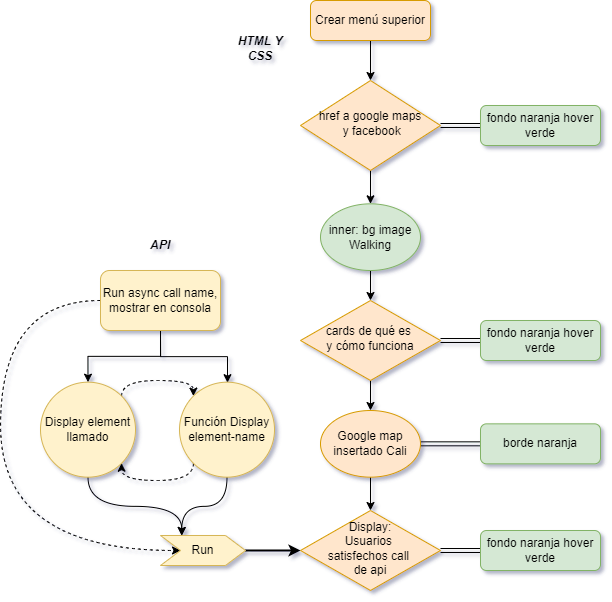

The diagram above was exported from draw.io. Its source (the exported page's mxGraphModel, read from the mxfile embedded in the PNG):
<mxGraphModel dx="1203" dy="714" grid="1" gridSize="10" guides="1" tooltips="1" connect="1" arrows="1" fold="1" page="1" pageScale="1" pageWidth="827" pageHeight="1169" math="0" shadow="0">
  <root>
    <mxCell id="WIyWlLk6GJQsqaUBKTNV-0" />
    <mxCell id="WIyWlLk6GJQsqaUBKTNV-1" parent="WIyWlLk6GJQsqaUBKTNV-0" />
    <mxCell id="kNyfFpMqhtUr5mIINWIp-25" style="edgeStyle=orthogonalEdgeStyle;curved=1;rounded=0;orthogonalLoop=1;jettySize=auto;html=1;exitX=0.5;exitY=1;exitDx=0;exitDy=0;entryX=0.5;entryY=0;entryDx=0;entryDy=0;strokeWidth=1;" edge="1" parent="WIyWlLk6GJQsqaUBKTNV-1" source="WIyWlLk6GJQsqaUBKTNV-3" target="WIyWlLk6GJQsqaUBKTNV-6">
      <mxGeometry relative="1" as="geometry" />
    </mxCell>
    <mxCell id="WIyWlLk6GJQsqaUBKTNV-3" value="Crear menú superior" style="rounded=1;whiteSpace=wrap;html=1;fontSize=12;glass=0;strokeWidth=1;shadow=0;fillColor=#ffe6cc;strokeColor=#d79b00;" parent="WIyWlLk6GJQsqaUBKTNV-1" vertex="1">
      <mxGeometry x="450" y="80" width="120" height="40" as="geometry" />
    </mxCell>
    <mxCell id="kNyfFpMqhtUr5mIINWIp-1" style="edgeStyle=orthogonalEdgeStyle;rounded=0;orthogonalLoop=1;jettySize=auto;html=1;exitX=1;exitY=0.5;exitDx=0;exitDy=0;entryX=0;entryY=0.5;entryDx=0;entryDy=0;shape=link;strokeWidth=1;" edge="1" parent="WIyWlLk6GJQsqaUBKTNV-1" source="WIyWlLk6GJQsqaUBKTNV-6" target="WIyWlLk6GJQsqaUBKTNV-7">
      <mxGeometry relative="1" as="geometry" />
    </mxCell>
    <mxCell id="kNyfFpMqhtUr5mIINWIp-3" style="edgeStyle=orthogonalEdgeStyle;rounded=0;orthogonalLoop=1;jettySize=auto;html=1;exitX=0.5;exitY=1;exitDx=0;exitDy=0;entryX=0.5;entryY=0;entryDx=0;entryDy=0;" edge="1" parent="WIyWlLk6GJQsqaUBKTNV-1" source="WIyWlLk6GJQsqaUBKTNV-6" target="kNyfFpMqhtUr5mIINWIp-2">
      <mxGeometry relative="1" as="geometry" />
    </mxCell>
    <mxCell id="WIyWlLk6GJQsqaUBKTNV-6" value="href a google maps&lt;br&gt;&amp;nbsp;y facebook" style="rhombus;whiteSpace=wrap;html=1;shadow=0;fontFamily=Helvetica;fontSize=12;align=center;strokeWidth=1;spacing=6;spacingTop=-4;fillColor=#ffe6cc;strokeColor=#d79b00;" parent="WIyWlLk6GJQsqaUBKTNV-1" vertex="1">
      <mxGeometry x="440" y="160" width="140" height="90" as="geometry" />
    </mxCell>
    <mxCell id="WIyWlLk6GJQsqaUBKTNV-7" value="fondo naranja hover verde" style="rounded=1;whiteSpace=wrap;html=1;fontSize=12;glass=0;strokeWidth=1;shadow=0;fillColor=#d5e8d4;strokeColor=#82b366;" parent="WIyWlLk6GJQsqaUBKTNV-1" vertex="1">
      <mxGeometry x="620" y="185" width="120" height="40" as="geometry" />
    </mxCell>
    <mxCell id="kNyfFpMqhtUr5mIINWIp-6" style="edgeStyle=orthogonalEdgeStyle;rounded=0;orthogonalLoop=1;jettySize=auto;html=1;exitX=0.5;exitY=1;exitDx=0;exitDy=0;entryX=0.5;entryY=0;entryDx=0;entryDy=0;" edge="1" parent="WIyWlLk6GJQsqaUBKTNV-1" source="WIyWlLk6GJQsqaUBKTNV-10" target="kNyfFpMqhtUr5mIINWIp-5">
      <mxGeometry relative="1" as="geometry" />
    </mxCell>
    <mxCell id="kNyfFpMqhtUr5mIINWIp-9" style="edgeStyle=orthogonalEdgeStyle;rounded=0;orthogonalLoop=1;jettySize=auto;html=1;exitX=1;exitY=0.5;exitDx=0;exitDy=0;entryX=0;entryY=0.5;entryDx=0;entryDy=0;shape=link;strokeWidth=1;" edge="1" parent="WIyWlLk6GJQsqaUBKTNV-1" source="WIyWlLk6GJQsqaUBKTNV-10" target="WIyWlLk6GJQsqaUBKTNV-12">
      <mxGeometry relative="1" as="geometry" />
    </mxCell>
    <mxCell id="WIyWlLk6GJQsqaUBKTNV-10" value="cards de qué es &lt;br&gt;y cómo funciona" style="rhombus;whiteSpace=wrap;html=1;shadow=0;fontFamily=Helvetica;fontSize=12;align=center;strokeWidth=1;spacing=6;spacingTop=-4;fillColor=#ffe6cc;strokeColor=#d79b00;" parent="WIyWlLk6GJQsqaUBKTNV-1" vertex="1">
      <mxGeometry x="440" y="380" width="140" height="80" as="geometry" />
    </mxCell>
    <mxCell id="WIyWlLk6GJQsqaUBKTNV-12" value="fondo naranja hover verde" style="rounded=1;whiteSpace=wrap;html=1;fontSize=12;glass=0;strokeWidth=1;shadow=0;fillColor=#d5e8d4;strokeColor=#82b366;" parent="WIyWlLk6GJQsqaUBKTNV-1" vertex="1">
      <mxGeometry x="620" y="400" width="120" height="40" as="geometry" />
    </mxCell>
    <mxCell id="kNyfFpMqhtUr5mIINWIp-4" style="edgeStyle=orthogonalEdgeStyle;rounded=0;orthogonalLoop=1;jettySize=auto;html=1;exitX=0.5;exitY=1;exitDx=0;exitDy=0;entryX=0.5;entryY=0;entryDx=0;entryDy=0;" edge="1" parent="WIyWlLk6GJQsqaUBKTNV-1" source="kNyfFpMqhtUr5mIINWIp-2" target="WIyWlLk6GJQsqaUBKTNV-10">
      <mxGeometry relative="1" as="geometry" />
    </mxCell>
    <mxCell id="kNyfFpMqhtUr5mIINWIp-2" value="inner: bg image Walking" style="ellipse;whiteSpace=wrap;html=1;fillColor=#d5e8d4;strokeColor=#82b366;" vertex="1" parent="WIyWlLk6GJQsqaUBKTNV-1">
      <mxGeometry x="460" y="283.33" width="100" height="66.67" as="geometry" />
    </mxCell>
    <mxCell id="kNyfFpMqhtUr5mIINWIp-8" style="edgeStyle=orthogonalEdgeStyle;rounded=0;orthogonalLoop=1;jettySize=auto;html=1;exitX=0.5;exitY=1;exitDx=0;exitDy=0;entryX=0.5;entryY=0;entryDx=0;entryDy=0;" edge="1" parent="WIyWlLk6GJQsqaUBKTNV-1" source="kNyfFpMqhtUr5mIINWIp-5" target="kNyfFpMqhtUr5mIINWIp-7">
      <mxGeometry relative="1" as="geometry" />
    </mxCell>
    <mxCell id="kNyfFpMqhtUr5mIINWIp-30" style="edgeStyle=orthogonalEdgeStyle;curved=1;rounded=0;orthogonalLoop=1;jettySize=auto;html=1;exitX=1;exitY=0.5;exitDx=0;exitDy=0;entryX=0;entryY=0.5;entryDx=0;entryDy=0;strokeWidth=1;shape=link;" edge="1" parent="WIyWlLk6GJQsqaUBKTNV-1" source="kNyfFpMqhtUr5mIINWIp-5" target="kNyfFpMqhtUr5mIINWIp-28">
      <mxGeometry relative="1" as="geometry" />
    </mxCell>
    <mxCell id="kNyfFpMqhtUr5mIINWIp-5" value="Google map insertado Cali" style="ellipse;whiteSpace=wrap;html=1;fillColor=#ffe6cc;strokeColor=#d79b00;" vertex="1" parent="WIyWlLk6GJQsqaUBKTNV-1">
      <mxGeometry x="460" y="490" width="100" height="66.67" as="geometry" />
    </mxCell>
    <mxCell id="kNyfFpMqhtUr5mIINWIp-31" style="edgeStyle=orthogonalEdgeStyle;curved=1;rounded=0;orthogonalLoop=1;jettySize=auto;html=1;exitX=1;exitY=0.5;exitDx=0;exitDy=0;entryX=0;entryY=0.5;entryDx=0;entryDy=0;strokeWidth=1;shape=link;" edge="1" parent="WIyWlLk6GJQsqaUBKTNV-1" source="kNyfFpMqhtUr5mIINWIp-7" target="kNyfFpMqhtUr5mIINWIp-29">
      <mxGeometry relative="1" as="geometry" />
    </mxCell>
    <mxCell id="kNyfFpMqhtUr5mIINWIp-7" value="Display:&lt;br&gt;Usuarios &lt;br&gt;satisfechos call &lt;br&gt;de api" style="rhombus;whiteSpace=wrap;html=1;shadow=0;fontFamily=Helvetica;fontSize=12;align=center;strokeWidth=1;spacing=6;spacingTop=-4;fillColor=#ffe6cc;strokeColor=#d79b00;" vertex="1" parent="WIyWlLk6GJQsqaUBKTNV-1">
      <mxGeometry x="440" y="590" width="140" height="80" as="geometry" />
    </mxCell>
    <mxCell id="kNyfFpMqhtUr5mIINWIp-13" style="edgeStyle=orthogonalEdgeStyle;rounded=0;orthogonalLoop=1;jettySize=auto;html=1;exitX=0.5;exitY=1;exitDx=0;exitDy=0;entryX=0.5;entryY=0;entryDx=0;entryDy=0;" edge="1" parent="WIyWlLk6GJQsqaUBKTNV-1" source="kNyfFpMqhtUr5mIINWIp-10" target="kNyfFpMqhtUr5mIINWIp-11">
      <mxGeometry relative="1" as="geometry" />
    </mxCell>
    <mxCell id="kNyfFpMqhtUr5mIINWIp-14" style="edgeStyle=orthogonalEdgeStyle;rounded=0;orthogonalLoop=1;jettySize=auto;html=1;exitX=0.5;exitY=1;exitDx=0;exitDy=0;entryX=0.5;entryY=0;entryDx=0;entryDy=0;" edge="1" parent="WIyWlLk6GJQsqaUBKTNV-1" source="kNyfFpMqhtUr5mIINWIp-10">
      <mxGeometry relative="1" as="geometry">
        <mxPoint x="367" y="462.1700000000001" as="targetPoint" />
      </mxGeometry>
    </mxCell>
    <mxCell id="kNyfFpMqhtUr5mIINWIp-23" style="edgeStyle=orthogonalEdgeStyle;curved=1;rounded=0;orthogonalLoop=1;jettySize=auto;html=1;exitX=0;exitY=0.5;exitDx=0;exitDy=0;entryX=0;entryY=0.5;entryDx=0;entryDy=0;dashed=1;" edge="1" parent="WIyWlLk6GJQsqaUBKTNV-1" source="kNyfFpMqhtUr5mIINWIp-10" target="kNyfFpMqhtUr5mIINWIp-18">
      <mxGeometry relative="1" as="geometry">
        <Array as="points">
          <mxPoint x="140" y="380" />
          <mxPoint x="140" y="630" />
        </Array>
      </mxGeometry>
    </mxCell>
    <mxCell id="kNyfFpMqhtUr5mIINWIp-10" value="Run async call name, mostrar en consola" style="rounded=1;whiteSpace=wrap;html=1;fillColor=#fff2cc;strokeColor=#d6b656;" vertex="1" parent="WIyWlLk6GJQsqaUBKTNV-1">
      <mxGeometry x="240" y="350" width="120" height="60" as="geometry" />
    </mxCell>
    <mxCell id="kNyfFpMqhtUr5mIINWIp-16" style="edgeStyle=orthogonalEdgeStyle;rounded=0;orthogonalLoop=1;jettySize=auto;html=1;exitX=1;exitY=0;exitDx=0;exitDy=0;entryX=0;entryY=0;entryDx=0;entryDy=0;curved=1;dashed=1;" edge="1" parent="WIyWlLk6GJQsqaUBKTNV-1" source="kNyfFpMqhtUr5mIINWIp-11" target="kNyfFpMqhtUr5mIINWIp-15">
      <mxGeometry relative="1" as="geometry">
        <Array as="points">
          <mxPoint x="261" y="460" />
          <mxPoint x="333" y="460" />
        </Array>
      </mxGeometry>
    </mxCell>
    <mxCell id="kNyfFpMqhtUr5mIINWIp-19" style="edgeStyle=orthogonalEdgeStyle;curved=1;rounded=0;orthogonalLoop=1;jettySize=auto;html=1;exitX=0.5;exitY=1;exitDx=0;exitDy=0;entryX=0.25;entryY=0;entryDx=0;entryDy=0;" edge="1" parent="WIyWlLk6GJQsqaUBKTNV-1" source="kNyfFpMqhtUr5mIINWIp-11" target="kNyfFpMqhtUr5mIINWIp-18">
      <mxGeometry relative="1" as="geometry" />
    </mxCell>
    <mxCell id="kNyfFpMqhtUr5mIINWIp-11" value="Display element llamado" style="ellipse;whiteSpace=wrap;html=1;aspect=fixed;fillColor=#fff2cc;strokeColor=#d6b656;" vertex="1" parent="WIyWlLk6GJQsqaUBKTNV-1">
      <mxGeometry x="180" y="461.67" width="95" height="95" as="geometry" />
    </mxCell>
    <mxCell id="kNyfFpMqhtUr5mIINWIp-17" style="edgeStyle=orthogonalEdgeStyle;curved=1;rounded=0;orthogonalLoop=1;jettySize=auto;html=1;exitX=0;exitY=1;exitDx=0;exitDy=0;entryX=1;entryY=1;entryDx=0;entryDy=0;dashed=1;" edge="1" parent="WIyWlLk6GJQsqaUBKTNV-1" source="kNyfFpMqhtUr5mIINWIp-15" target="kNyfFpMqhtUr5mIINWIp-11">
      <mxGeometry relative="1" as="geometry">
        <Array as="points">
          <mxPoint x="333" y="560" />
          <mxPoint x="261" y="560" />
        </Array>
      </mxGeometry>
    </mxCell>
    <mxCell id="kNyfFpMqhtUr5mIINWIp-20" style="edgeStyle=orthogonalEdgeStyle;curved=1;rounded=0;orthogonalLoop=1;jettySize=auto;html=1;exitX=0.5;exitY=1;exitDx=0;exitDy=0;entryX=0.25;entryY=0;entryDx=0;entryDy=0;" edge="1" parent="WIyWlLk6GJQsqaUBKTNV-1" source="kNyfFpMqhtUr5mIINWIp-15" target="kNyfFpMqhtUr5mIINWIp-18">
      <mxGeometry relative="1" as="geometry" />
    </mxCell>
    <mxCell id="kNyfFpMqhtUr5mIINWIp-15" value="Función Display element-name" style="ellipse;whiteSpace=wrap;html=1;aspect=fixed;fillColor=#fff2cc;strokeColor=#d6b656;" vertex="1" parent="WIyWlLk6GJQsqaUBKTNV-1">
      <mxGeometry x="319" y="461.67" width="95" height="95" as="geometry" />
    </mxCell>
    <mxCell id="kNyfFpMqhtUr5mIINWIp-24" style="edgeStyle=orthogonalEdgeStyle;curved=1;rounded=0;orthogonalLoop=1;jettySize=auto;html=1;exitX=1;exitY=0.5;exitDx=0;exitDy=0;entryX=0;entryY=0.5;entryDx=0;entryDy=0;strokeWidth=2;" edge="1" parent="WIyWlLk6GJQsqaUBKTNV-1" source="kNyfFpMqhtUr5mIINWIp-18" target="kNyfFpMqhtUr5mIINWIp-7">
      <mxGeometry relative="1" as="geometry" />
    </mxCell>
    <mxCell id="kNyfFpMqhtUr5mIINWIp-18" value="Run" style="shape=step;perimeter=stepPerimeter;whiteSpace=wrap;html=1;fixedSize=1;fillColor=#fff2cc;strokeColor=#d6b656;" vertex="1" parent="WIyWlLk6GJQsqaUBKTNV-1">
      <mxGeometry x="300" y="615" width="85" height="30" as="geometry" />
    </mxCell>
    <mxCell id="kNyfFpMqhtUr5mIINWIp-26" value="API" style="text;html=1;strokeColor=none;fillColor=none;align=center;verticalAlign=middle;whiteSpace=wrap;rounded=0;fontStyle=3" vertex="1" parent="WIyWlLk6GJQsqaUBKTNV-1">
      <mxGeometry x="270" y="310" width="60" height="30" as="geometry" />
    </mxCell>
    <mxCell id="kNyfFpMqhtUr5mIINWIp-27" value="HTML Y CSS" style="text;html=1;strokeColor=none;fillColor=none;align=center;verticalAlign=middle;whiteSpace=wrap;rounded=0;fontStyle=3" vertex="1" parent="WIyWlLk6GJQsqaUBKTNV-1">
      <mxGeometry x="370" y="113.33000000000001" width="60" height="30" as="geometry" />
    </mxCell>
    <mxCell id="kNyfFpMqhtUr5mIINWIp-28" value="borde naranja" style="rounded=1;whiteSpace=wrap;html=1;fontSize=12;glass=0;strokeWidth=1;shadow=0;fillColor=#d5e8d4;strokeColor=#82b366;" vertex="1" parent="WIyWlLk6GJQsqaUBKTNV-1">
      <mxGeometry x="620" y="503.34" width="120" height="40" as="geometry" />
    </mxCell>
    <mxCell id="kNyfFpMqhtUr5mIINWIp-29" value="fondo naranja hover verde" style="rounded=1;whiteSpace=wrap;html=1;fontSize=12;glass=0;strokeWidth=1;shadow=0;fillColor=#d5e8d4;strokeColor=#82b366;" vertex="1" parent="WIyWlLk6GJQsqaUBKTNV-1">
      <mxGeometry x="620" y="610" width="120" height="40" as="geometry" />
    </mxCell>
  </root>
</mxGraphModel>